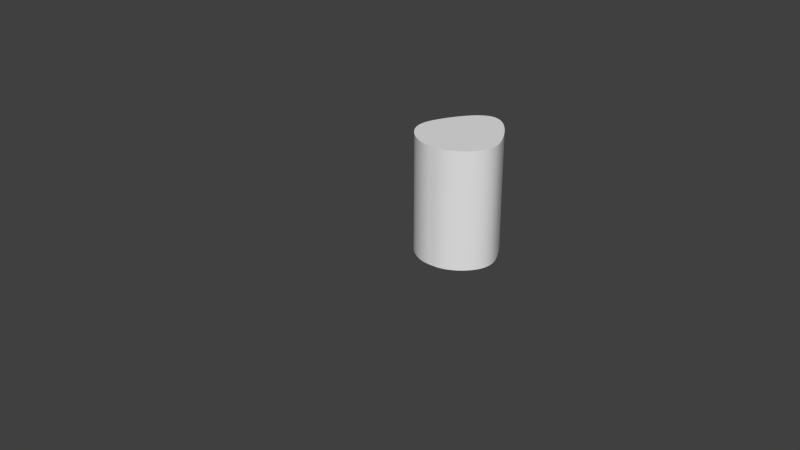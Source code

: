 # Source: Triangular_X-Sections_1.0mm_-_10.0mm_MASTER.blend  (saved by Blender 2.74.0; exported with 4.5.12 LTS)
import bpy
from mathutils import Matrix  # noqa: F401  (used for matrix-valued properties, if any)

bpy.ops.wm.read_factory_settings(use_empty=True)
scene = bpy.context.scene
scene.name = 'Scene'

# ---- collections
col_collection_1 = bpy.data.collections.new('Collection 1'); scene.collection.children.link(col_collection_1)

# ---- world
world_world = bpy.data.worlds.new('World'); scene.world = world_world
world_world.use_nodes = True; world_world.node_tree.nodes.clear()
_N = world_world.node_tree.nodes; _L = world_world.node_tree.links
n0 = _N.new('ShaderNodeOutputWorld'); n0.name = 'World Output'; n0.location = (300, 300)
n1 = _N.new('ShaderNodeBackground'); n1.name = 'Background'; n1.location = (10, 300)
n1.inputs[0].default_value = (0.05088, 0.05088, 0.05088, 1.0)
_L.new(n1.outputs[0], n0.inputs[0])
n0.is_active_output = True
world_world.color = (0.05088, 0.05088, 0.05088)
world_world.use_sun_shadow = False
world_world.sun_shadow_jitter_overblur = 0.0
world_world.cycles.sampling_method = 'MANUAL'
world_world.cycles.sample_map_resolution = 256

# ---- curves / text
cu_nurbscircle_016 = bpy.data.curves.new('NurbsCircle.016', 'CURVE')
cu_nurbscircle_016.dimensions = '3D'
_sp = cu_nurbscircle_016.splines.new('NURBS'); _sp.points.add(5)
_sp.points.foreach_set('co', [0.0, -8.245, 0.0, 1.0, -4.5, -1.06, 0.0, 1.0, -4.5, 3.455, 0.0, 0.3536, 0.0, 3.455, 0.0, 1.0, 4.5, 3.455, 0.0, 0.3536, 4.5, -1.06, 0.0, 1.0])
_sp.order_v = 0
_sp.use_cyclic_u = True
cu_nurbscircle_016.use_path = True
cu_nurbscircle_016.use_path_clamp = True
cu_nurbscircle_016.bevel_resolution = 0
cu_nurbscircle_016.fill_mode = 'HALF'
cu_nurbscircle_015 = bpy.data.curves.new('NurbsCircle.015', 'CURVE')
cu_nurbscircle_015.dimensions = '3D'
_sp = cu_nurbscircle_015.splines.new('NURBS'); _sp.points.add(5)
_sp.points.foreach_set('co', [0.0, -6.413, 0.0, 1.0, -3.5, -0.8247, 0.0, 1.0, -3.5, 2.687, 0.0, 0.3536, 0.0, 2.687, 0.0, 1.0, 3.5, 2.687, 0.0, 0.3536, 3.5, -0.8247, 0.0, 1.0])
_sp.order_v = 0
_sp.use_cyclic_u = True
cu_nurbscircle_015.use_path = True
cu_nurbscircle_015.use_path_clamp = True
cu_nurbscircle_015.bevel_resolution = 0
cu_nurbscircle_015.fill_mode = 'HALF'
cu_nurbscircle_014 = bpy.data.curves.new('NurbsCircle.014', 'CURVE')
cu_nurbscircle_014.dimensions = '3D'
_sp = cu_nurbscircle_014.splines.new('NURBS'); _sp.points.add(5)
_sp.points.foreach_set('co', [0.0, -4.58, 0.0, 1.0, -2.5, -0.5891, 0.0, 1.0, -2.5, 1.92, 0.0, 0.3536, 0.0, 1.92, 0.0, 1.0, 2.5, 1.92, 0.0, 0.3536, 2.5, -0.5891, 0.0, 1.0])
_sp.order_v = 0
_sp.use_cyclic_u = True
cu_nurbscircle_014.use_path = True
cu_nurbscircle_014.use_path_clamp = True
cu_nurbscircle_014.bevel_resolution = 0
cu_nurbscircle_014.fill_mode = 'HALF'
cu_nurbscircle_013 = bpy.data.curves.new('NurbsCircle.013', 'CURVE')
cu_nurbscircle_013.dimensions = '3D'
_sp = cu_nurbscircle_013.splines.new('NURBS'); _sp.points.add(5)
_sp.points.foreach_set('co', [0.0, -5.497, 0.0, 1.0, -3.0, -0.7069, 0.0, 1.0, -3.0, 2.303, 0.0, 0.3536, 0.0, 2.303, 0.0, 1.0, 3.0, 2.303, 0.0, 0.3536, 3.0, -0.7069, 0.0, 1.0])
_sp.order_v = 0
_sp.use_cyclic_u = True
cu_nurbscircle_013.use_path = True
cu_nurbscircle_013.use_path_clamp = True
cu_nurbscircle_013.bevel_resolution = 0
cu_nurbscircle_013.fill_mode = 'HALF'
cu_nurbscircle_012 = bpy.data.curves.new('NurbsCircle.012', 'CURVE')
cu_nurbscircle_012.dimensions = '3D'
_sp = cu_nurbscircle_012.splines.new('NURBS'); _sp.points.add(5)
_sp.points.foreach_set('co', [0.0, -2.748, 0.0, 1.0, -1.5, -0.3535, 0.0, 1.0, -1.5, 1.152, 0.0, 0.3536, 0.0, 1.152, 0.0, 1.0, 1.5, 1.152, 0.0, 0.3536, 1.5, -0.3535, 0.0, 1.0])
_sp.order_v = 0
_sp.use_cyclic_u = True
cu_nurbscircle_012.use_path = True
cu_nurbscircle_012.use_path_clamp = True
cu_nurbscircle_012.bevel_resolution = 0
cu_nurbscircle_012.fill_mode = 'HALF'
cu_nurbscircle_011 = bpy.data.curves.new('NurbsCircle.011', 'CURVE')
cu_nurbscircle_011.dimensions = '3D'
_sp = cu_nurbscircle_011.splines.new('NURBS'); _sp.points.add(5)
_sp.points.foreach_set('co', [0.0, -7.329, 0.0, 1.0, -4.0, -0.9425, 0.0, 1.0, -4.0, 3.071, 0.0, 0.3536, 0.0, 3.071, 0.0, 1.0, 4.0, 3.071, 0.0, 0.3536, 4.0, -0.9425, 0.0, 1.0])
_sp.order_v = 0
_sp.use_cyclic_u = True
cu_nurbscircle_011.use_path = True
cu_nurbscircle_011.use_path_clamp = True
cu_nurbscircle_011.bevel_resolution = 0
cu_nurbscircle_011.fill_mode = 'HALF'
cu_nurbscircle_010 = bpy.data.curves.new('NurbsCircle.010', 'CURVE')
cu_nurbscircle_010.dimensions = '3D'
_sp = cu_nurbscircle_010.splines.new('NURBS'); _sp.points.add(5)
_sp.points.foreach_set('co', [0.0, -3.664, 0.0, 1.0, -2.0, -0.4713, 0.0, 1.0, -2.0, 1.536, 0.0, 0.3536, 0.0, 1.536, 0.0, 1.0, 2.0, 1.536, 0.0, 0.3536, 2.0, -0.4713, 0.0, 1.0])
_sp.order_v = 0
_sp.use_cyclic_u = True
cu_nurbscircle_010.use_path = True
cu_nurbscircle_010.use_path_clamp = True
cu_nurbscircle_010.bevel_resolution = 0
cu_nurbscircle_010.fill_mode = 'HALF'
cu_nurbscircle_008 = bpy.data.curves.new('NurbsCircle.008', 'CURVE')
cu_nurbscircle_008.dimensions = '3D'
_sp = cu_nurbscircle_008.splines.new('NURBS'); _sp.points.add(5)
_sp.points.foreach_set('co', [0.0, -1.832, 0.0, 1.0, -1.0, -0.2356, 0.0, 1.0, -1.0, 0.7678, 0.0, 0.3536, 0.0, 0.7678, 0.0, 1.0, 1.0, 0.7678, 0.0, 0.3536, 1.0, -0.2356, 0.0, 1.0])
_sp.order_v = 0
_sp.use_cyclic_u = True
cu_nurbscircle_008.use_path = True
cu_nurbscircle_008.use_path_clamp = True
cu_nurbscircle_008.bevel_resolution = 0
cu_nurbscircle_008.fill_mode = 'HALF'
cu_nurbscircle_007 = bpy.data.curves.new('NurbsCircle.007', 'CURVE')
cu_nurbscircle_007.dimensions = '3D'
_sp = cu_nurbscircle_007.splines.new('NURBS'); _sp.points.add(5)
_sp.points.foreach_set('co', [0.0, -0.9161, 0.0, 1.0, -0.5, -0.1178, 0.0, 1.0, -0.5, 0.3839, 0.0, 0.3536, 0.0, 0.3839, 0.0, 1.0, 0.5, 0.3839, 0.0, 0.3536, 0.5, -0.1178, 0.0, 1.0])
_sp.order_v = 0
_sp.use_cyclic_u = True
cu_nurbscircle_007.use_path = True
cu_nurbscircle_007.use_path_clamp = True
cu_nurbscircle_007.bevel_resolution = 0
cu_nurbscircle_007.fill_mode = 'HALF'
cu_nurbscircle_005 = bpy.data.curves.new('NurbsCircle.005', 'CURVE')
cu_nurbscircle_005.dimensions = '3D'
_sp = cu_nurbscircle_005.splines.new('NURBS'); _sp.points.add(5)
_sp.points.foreach_set('co', [0.0, -9.161, 0.0, 1.0, -5.0, -1.178, 0.0, 1.0, -5.0, 3.839, 0.0, 0.3536, 0.0, 3.839, 0.0, 1.0, 5.0, 3.839, 0.0, 0.3536, 5.0, -1.178, 0.0, 1.0])
_sp.order_v = 0
_sp.use_cyclic_u = True
cu_nurbscircle_005.use_path = True
cu_nurbscircle_005.use_path_clamp = True
cu_nurbscircle_005.bevel_resolution = 0
cu_nurbscircle_005.fill_mode = 'HALF'
cu_nurbspath = bpy.data.curves.new('NurbsPath', 'CURVE')
cu_nurbspath.dimensions = '3D'
_sp = cu_nurbspath.splines.new('NURBS'); _sp.points.add(4)
_sp.points.foreach_set('co', [-1.51e-07, -1.51e-07, -2.0, 1.0, -7.55e-08, -7.55e-08, -1.0, 1.0, 0.0, 0.0, 0.0, 1.0, 7.55e-08, 7.55e-08, 1.0, 1.0, 1.51e-07, 1.51e-07, 2.0, 1.0])
_sp.order_u = 5
_sp.order_v = 0
_sp.use_endpoint_u = True
cu_nurbspath.use_path = True
cu_nurbspath.use_path_clamp = True
cu_nurbspath.bevel_mode = 'OBJECT'
cu_nurbspath.bevel_resolution = 0
cu_nurbspath.fill_mode = 'HALF'
cu_nurbspath.use_fill_caps = True

# ---- objects
ob_03_triangular_x_section_diameter_9_0mm = bpy.data.objects.new('03 Triangular X-Section Diameter 9.0mm', cu_nurbscircle_016)
ob_03_triangular_x_section_diameter_7_0mm = bpy.data.objects.new('03 Triangular X-Section Diameter 7.0mm', cu_nurbscircle_015)
ob_03_triangular_x_section_diameter_5_0mm = bpy.data.objects.new('03 Triangular X-Section Diameter 5.0mm', cu_nurbscircle_014)
ob_03_triangular_x_section_diameter_6_0mm = bpy.data.objects.new('03 Triangular X-Section Diameter 6.0mm', cu_nurbscircle_013)
ob_03_triangular_x_section_diameter_3_0mm = bpy.data.objects.new('03 Triangular X-Section Diameter 3.0mm', cu_nurbscircle_012)
ob_03_triangular_x_section_diameter_8_0mm = bpy.data.objects.new('03 Triangular X-Section Diameter 8.0mm', cu_nurbscircle_011)
ob_03_triangular_x_section_diameter_4_0mm = bpy.data.objects.new('03 Triangular X-Section Diameter 4.0mm', cu_nurbscircle_010)
ob_03_triangular_x_section_diameter_2_0mm = bpy.data.objects.new('03 Triangular X-Section Diameter 2.0mm', cu_nurbscircle_008)
ob_03_triangular_x_section_diameter_1_0mm = bpy.data.objects.new('03 Triangular X-Section Diameter 1.0mm', cu_nurbscircle_007)
ob_03_triangular_x_section_diameter_10_0mm = bpy.data.objects.new('03 Triangular X-Section Diameter 10.0mm', cu_nurbscircle_005)
ob_default_object___curve_path = bpy.data.objects.new(' Default Object - Curve Path', cu_nurbspath)

# ---- transforms, parenting, visibility, modifiers, constraints
ob_03_triangular_x_section_diameter_9_0mm.location = (0.0, 0.0, 0.0)
ob_03_triangular_x_section_diameter_9_0mm.hide_viewport = True
ob_03_triangular_x_section_diameter_9_0mm.hide_select = True
ob_03_triangular_x_section_diameter_9_0mm.lineart.crease_threshold = 0.0
ob_03_triangular_x_section_diameter_7_0mm.location = (0.0, 0.0, 0.0)
ob_03_triangular_x_section_diameter_7_0mm.hide_viewport = True
ob_03_triangular_x_section_diameter_7_0mm.hide_select = True
ob_03_triangular_x_section_diameter_7_0mm.lineart.crease_threshold = 0.0
ob_03_triangular_x_section_diameter_5_0mm.location = (0.0, 0.0, 0.0)
ob_03_triangular_x_section_diameter_5_0mm.hide_viewport = True
ob_03_triangular_x_section_diameter_5_0mm.hide_select = True
ob_03_triangular_x_section_diameter_5_0mm.lineart.crease_threshold = 0.0
ob_03_triangular_x_section_diameter_6_0mm.location = (0.0, 0.0, 0.0)
ob_03_triangular_x_section_diameter_6_0mm.hide_viewport = True
ob_03_triangular_x_section_diameter_6_0mm.hide_select = True
ob_03_triangular_x_section_diameter_6_0mm.lineart.crease_threshold = 0.0
ob_03_triangular_x_section_diameter_3_0mm.location = (0.0, 0.0, 0.0)
ob_03_triangular_x_section_diameter_3_0mm.hide_viewport = True
ob_03_triangular_x_section_diameter_3_0mm.hide_select = True
ob_03_triangular_x_section_diameter_3_0mm.lineart.crease_threshold = 0.0
ob_03_triangular_x_section_diameter_8_0mm.location = (0.0, 0.0, 0.0)
ob_03_triangular_x_section_diameter_8_0mm.hide_viewport = True
ob_03_triangular_x_section_diameter_8_0mm.hide_select = True
ob_03_triangular_x_section_diameter_8_0mm.lineart.crease_threshold = 0.0
ob_03_triangular_x_section_diameter_4_0mm.location = (0.0, 0.0, 0.0)
ob_03_triangular_x_section_diameter_4_0mm.hide_viewport = True
ob_03_triangular_x_section_diameter_4_0mm.hide_select = True
ob_03_triangular_x_section_diameter_4_0mm.lineart.crease_threshold = 0.0
ob_03_triangular_x_section_diameter_2_0mm.location = (0.0, 0.0, 0.0)
ob_03_triangular_x_section_diameter_2_0mm.hide_viewport = True
ob_03_triangular_x_section_diameter_2_0mm.hide_select = True
ob_03_triangular_x_section_diameter_2_0mm.lineart.crease_threshold = 0.0
ob_03_triangular_x_section_diameter_1_0mm.location = (0.0, 0.0, 0.0)
ob_03_triangular_x_section_diameter_1_0mm.hide_viewport = True
ob_03_triangular_x_section_diameter_1_0mm.hide_select = True
ob_03_triangular_x_section_diameter_1_0mm.lineart.crease_threshold = 0.0
ob_03_triangular_x_section_diameter_10_0mm.location = (0.0, 0.0, 0.0)
ob_03_triangular_x_section_diameter_10_0mm.hide_viewport = True
ob_03_triangular_x_section_diameter_10_0mm.hide_select = True
ob_03_triangular_x_section_diameter_10_0mm.lineart.crease_threshold = 0.0
ob_default_object___curve_path.location = (0.0, 0.0, 0.0)
ob_default_object___curve_path.lineart.crease_threshold = 0.0
cu_nurbspath.bevel_object = ob_03_triangular_x_section_diameter_3_0mm

# ---- collection membership
col_collection_1.objects.link(ob_03_triangular_x_section_diameter_9_0mm)
col_collection_1.objects.link(ob_03_triangular_x_section_diameter_7_0mm)
col_collection_1.objects.link(ob_03_triangular_x_section_diameter_5_0mm)
col_collection_1.objects.link(ob_03_triangular_x_section_diameter_6_0mm)
col_collection_1.objects.link(ob_03_triangular_x_section_diameter_3_0mm)
col_collection_1.objects.link(ob_03_triangular_x_section_diameter_8_0mm)
col_collection_1.objects.link(ob_03_triangular_x_section_diameter_4_0mm)
col_collection_1.objects.link(ob_03_triangular_x_section_diameter_2_0mm)
col_collection_1.objects.link(ob_03_triangular_x_section_diameter_1_0mm)
col_collection_1.objects.link(ob_03_triangular_x_section_diameter_10_0mm)
col_collection_1.objects.link(ob_default_object___curve_path)

# ---- scene / render settings (as saved in the file)
scene.frame_start = 1; scene.frame_end = 250; scene.frame_set(0)
scene.render.engine = 'CYCLES'
scene.render.resolution_percentage = 50
scene.render.dither_intensity = 0.0
scene.cycles.use_denoising = False
scene.cycles.samples = 100
scene.cycles.sampling_pattern = 'TABULATED_SOBOL'
scene.cycles.light_sampling_threshold = 0.0
scene.cycles.use_adaptive_sampling = False
scene.cycles.use_light_tree = False
scene.cycles.caustics_reflective = False
scene.cycles.caustics_refractive = False
scene.cycles.blur_glossy = 0.0
scene.cycles.pixel_filter_type = 'GAUSSIAN'
scene.cycles.sample_clamp_indirect = 1.0
scene.view_settings.view_transform = 'Standard'
scene.unit_settings.scale_length = 0.001
bpy.context.view_layer.update()

# ---- added for rendering (the .blend has no active camera and no usable light): camera, sun
cam_auto = bpy.data.cameras.new('AutoCamera')
cam_auto.lens = 50.0
cam_auto.sensor_width = 36.0
cam_auto.clip_end = 1000.0
ob_auto_camera = bpy.data.objects.new('AutoCamera', cam_auto)
scene.collection.objects.link(ob_auto_camera)
ob_auto_camera.location = (18.6198, -25.0047, 14.8958)
ob_auto_camera.rotation_euler = (1.09748, -7.21219e-08, 0.694738)
scene.camera = ob_auto_camera
light_auto_sun = bpy.data.lights.new('AutoSun', 'SUN')
light_auto_sun.energy = 3.0
light_auto_sun.angle = 0.0523599
ob_auto_sun = bpy.data.objects.new('AutoSun', light_auto_sun)
scene.collection.objects.link(ob_auto_sun)
ob_auto_sun.rotation_euler = (0.872665, 0.174533, 0.523599)
bpy.context.view_layer.update()
